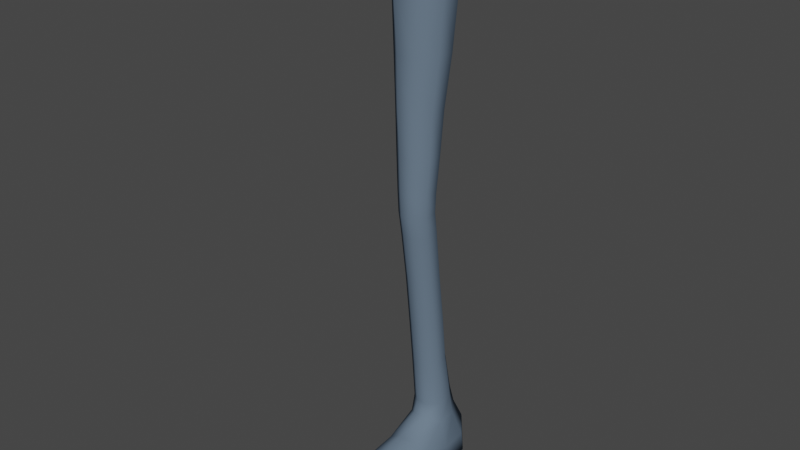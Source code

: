 # Source: ik_leg_rig_pole_begin.blend  (saved by Blender 2.81.16; exported with 4.5.12 LTS)
import bpy
from mathutils import Matrix  # noqa: F401  (used for matrix-valued properties, if any)

bpy.ops.wm.read_factory_settings(use_empty=True)
scene = bpy.context.scene
scene.name = 'Scene'

# ---- collections
col_collection = bpy.data.collections.new('Collection'); scene.collection.children.link(col_collection)

# ---- materials (node trees are filled in below, after node groups)
mat_skin = bpy.data.materials.new('skin')
mat_skin.alpha_threshold = 0.0
mat_skin.use_transparent_shadow = False
mat_skin.diffuse_color = (0.8006, 0.538, 0.3375, 1.0)
mat_skin.roughness = 0.5
mat_skin.specular_intensity = 0.05
mat_skin.line_color = (0.0, 0.0, 0.0, 1.0)
mat_hair = bpy.data.materials.new('Hair')
mat_hair.alpha_threshold = 0.0
mat_hair.use_transparent_shadow = False
mat_hair.diffuse_color = (0.2264, 0.1633, 0.1062, 1.0)
mat_hair.roughness = 0.5
mat_hair.specular_intensity = 0.05
mat_hair.line_color = (0.0, 0.0, 0.0, 1.0)
mat_material_024 = bpy.data.materials.new('Material.024')
mat_material_024.alpha_threshold = 0.0
mat_material_024.use_transparent_shadow = False
mat_material_024.diffuse_color = (1.0, 1.0, 1.0, 1.0)
mat_material_024.roughness = 0.5
mat_material_024.specular_intensity = 0.1
mat_material_024.line_color = (0.0, 0.0, 0.0, 1.0)
mat_lips = bpy.data.materials.new('Lips')
mat_lips.alpha_threshold = 0.0
mat_lips.use_transparent_shadow = False
mat_lips.diffuse_color = (0.5173, 0.3216, 0.2138, 1.0)
mat_lips.roughness = 0.5
mat_lips.specular_intensity = 0.0507
mat_lips.line_color = (0.0, 0.0, 0.0, 1.0)
mat_mouth = bpy.data.materials.new('Mouth')
mat_mouth.alpha_threshold = 0.0
mat_mouth.use_transparent_shadow = False
mat_mouth.diffuse_color = (0.2598, 0.08202, 0.06878, 1.0)
mat_mouth.roughness = 0.5
mat_mouth.specular_intensity = 0.05
mat_mouth.line_color = (0.0, 0.0, 0.0, 1.0)
mat_material_003 = bpy.data.materials.new('Material.003')
mat_material_003.alpha_threshold = 0.0
mat_material_003.use_transparent_shadow = False
mat_material_003.diffuse_color = (0.1324, 0.1832, 0.2462, 1.0)
mat_material_003.roughness = 0.5
mat_material_003.specular_intensity = 0.1
mat_material_003.line_color = (0.0, 0.0, 0.0, 1.0)
mat_skin_1 = bpy.data.materials.new('Skin')
mat_skin_1.alpha_threshold = 0.0
mat_skin_1.use_transparent_shadow = False
mat_skin_1.diffuse_color = (0.3576, 0.5382, 0.2876, 1.0)
mat_skin_1.roughness = 0.5
mat_skin_1.specular_intensity = 0.1
mat_skin_1.line_color = (0.0, 0.0, 0.0, 1.0)
mat_material_005 = bpy.data.materials.new('Material.005')
mat_material_005.alpha_threshold = 0.0
mat_material_005.use_transparent_shadow = False
mat_material_005.diffuse_color = (1.0, 1.0, 1.0, 1.0)
mat_material_005.roughness = 0.5
mat_material_005.line_color = (0.0, 0.0, 0.0, 1.0)
mat_material_007 = bpy.data.materials.new('Material.007')
mat_material_007.alpha_threshold = 0.0
mat_material_007.use_transparent_shadow = False
mat_material_007.diffuse_color = (0.5926, 0.2501, 0.2199, 1.0)
mat_material_007.roughness = 0.5
mat_material_007.specular_intensity = 0.6197
mat_material_007.line_color = (0.0, 0.0, 0.0, 1.0)

# ---- material node trees

# ---- world
world_world = bpy.data.worlds.new('World'); scene.world = world_world
world_world.use_nodes = True; world_world.node_tree.nodes.clear()
_N = world_world.node_tree.nodes; _L = world_world.node_tree.links
n0 = _N.new('ShaderNodeOutputWorld'); n0.name = 'World Output'; n0.location = (300, 300)
n1 = _N.new('ShaderNodeBackground'); n1.name = 'Background'; n1.location = (10, 300)
n1.inputs[0].default_value = (0.05088, 0.05088, 0.05088, 1.0)
_L.new(n1.outputs[0], n0.inputs[0])
n0.is_active_output = True
world_world.color = (0.05088, 0.05088, 0.05088)
world_world.use_sun_shadow = False
world_world.sun_shadow_jitter_overblur = 0.0

# ---- meshes
me_plane_004 = bpy.data.meshes.new('Plane.004')
me_plane_004.from_pydata([(0.0, 0.02737, 1.011), (0.01832, 0.02774, 1.011), (0.0296, 0.02139, 1.012), (0.02842, -0.08993, 1.014), (0.01465, -0.09303, 1.017), (0.0, -0.09369, 1.017), (0.1086, -0.08781, 1.023), (0.1273, -0.0205, 1.031), (0.03138, 0.0343, 1.128), (0.0, 0.03569, 1.128), (0.02706, -0.1247, 1.128), (0.05811, -0.1189, 1.13), (0.0, -0.1253, 1.128), (0.06263, 0.03073, 1.128), (0.09062, -0.1053, 1.129), (0.1175, -0.08492, 1.13), (0.0927, 0.021, 1.129), (0.1178, 0.005033, 1.128), (0.1308, -0.0532, 1.129), (0.131, -0.02249, 1.128), (0.01504, -0.01332, 0.995), (0.01405, -0.05889, 0.9923), (0.01772, -0.01544, 0.987), (0.009321, -0.01221, 0.9981), (0.008914, -0.06022, 0.9946), (0.0, -0.01148, 0.9979), (0.0, -0.06015, 0.9943), (0.01725, -0.05682, 0.9841), (0.04832, 0.02134, 1.011), (0.1092, 0.0169, 1.026), (0.02811, 0.04003, 1.071), (0.0, 0.04056, 1.07), (0.02648, -0.1122, 1.07), (0.05104, -0.1089, 1.069), (0.0, -0.1128, 1.07), (0.05657, 0.03485, 1.072), (0.08184, -0.1004, 1.071), (0.1164, -0.08538, 1.074), (0.0882, 0.02738, 1.074), (0.1156, 0.01037, 1.076), (0.1298, -0.05262, 1.076), (0.1297, -0.02105, 1.077), (0.04417, -0.09213, 1.007), (0.1278, -0.0521, 1.029), (0.02069, -0.02003, 0.9705), (0.09629, 0.01696, 0.9829), (0.09863, -0.08886, 0.9843), (0.02123, -0.06061, 0.9686), (0.05045, -0.09078, 0.978), (0.04926, 0.0164, 0.9767), (0.128, -0.05719, 0.9883), (0.1274, -0.01767, 0.9883), (0.07678, 0.04961, 0.1522), (0.05434, 0.04913, 0.1507), (0.09842, 0.0218, 0.1516), (0.09894, -0.008685, 0.1491), (0.0551, -0.0265, 0.149), (0.03581, 0.02231, 0.1489), (0.03589, -0.01103, 0.1458), (0.07813, -0.02707, 0.1499), (0.03111, -0.01332, 0.1067), (0.03189, 0.02915, 0.1085), (0.07875, -0.03308, 0.1209), (0.0769, 0.06306, 0.1089), (0.05221, 0.06228, 0.1081), (0.05282, -0.03248, 0.1208), (0.1021, -0.009955, 0.1076), (0.1007, 0.02886, 0.1088), (0.1159, 0.04072, 0.05762), (0.1162, -0.008247, 0.05208), (0.04266, 0.08724, 0.05784), (0.07994, 0.08841, 0.05901), (0.01196, 0.04116, 0.05715), (0.01252, -0.01334, 0.05068), (0.02524, -0.06806, 0.04174), (0.1192, -0.06329, 0.04261), (0.1152, -0.07378, 0.07802), (0.01228, -0.01334, 0.01166), (0.01165, 0.0483, 0.01261), (0.07936, 0.08904, 0.01229), (0.0421, 0.08878, 0.01263), (0.1157, -0.008247, 0.009654), (0.1153, 0.04786, 0.01217), (0.09871, 0.03933, 0.0002694), (0.09506, -0.0086, 0.0003151), (0.04889, 0.06656, 0.0008909), (0.07424, 0.06736, 0.0005747), (0.028, 0.03963, 0.001151), (0.032, -0.005857, 0.001101), (0.0503, -0.06537, 0.009967), (0.1009, -0.06298, 0.009336), (0.02494, -0.06443, 0.01771), (0.1189, -0.06329, 0.01676), (0.03007, -0.0781, 0.07724), (0.088, -0.07961, 0.09223), (0.0559, -0.07966, 0.09207), (0.01488, -0.1345, 0.03316), (0.1346, -0.1322, 0.0324), (0.1288, -0.1328, 0.0568), (0.04855, -0.1328, 0.07224), (0.08579, -0.1335, 0.07191), (0.0205, -0.1347, 0.05933), (0.1343, -0.1329, 0.006776), (0.01457, -0.134, 0.008067), (0.04214, -0.1339, 0.0009751), (0.09874, -0.1315, 0.0002692), (0.09721, -0.193, 0.0002882), (0.04035, -0.1953, 0.0009975), (0.01123, -0.1955, 0.007806), (0.134, -0.1944, 0.00647), (0.01674, -0.1964, 0.04603), (0.08513, -0.1965, 0.05809), (0.04631, -0.1958, 0.05852), (0.1293, -0.1947, 0.04097), (0.1342, -0.1934, 0.02367), (0.01149, -0.1955, 0.02864), (0.107, -0.256, 0.0224), (0.09882, -0.247, 0.03594), (0.03117, -0.2774, 0.02692), (0.03923, -0.2673, 0.04082), (0.05229, -0.2434, 0.05293), (0.08288, -0.2288, 0.04902), (0.1076, -0.2551, 0.008077), (0.09101, -0.2364, 0.0003656), (0.03445, -0.2771, 0.008795), (0.05113, -0.2516, 0.0008629), (0.04352, -0.06983, 0.5761), (0.04321, -0.04008, 0.5782), (0.06087, -0.02226, 0.5789), (0.08225, -0.02181, 0.58), (0.103, -0.06769, 0.5783), (0.1028, -0.0405, 0.5799), (0.08319, -0.08448, 0.5754), (0.06147, -0.08399, 0.5748), (0.06026, -0.0153, 0.5425), (0.08137, -0.01495, 0.5437), (0.04278, -0.03338, 0.5405), (0.04305, -0.06259, 0.5362), (0.08222, -0.07705, 0.5347), (0.06077, -0.07649, 0.5341), (0.1017, -0.03398, 0.5423), (0.1018, -0.0607, 0.5387), (0.08264, -0.02118, 0.616), (0.08393, -0.08608, 0.6187), (0.04173, -0.04101, 0.6162), (0.04215, -0.07087, 0.6172), (0.06003, -0.02202, 0.6148), (0.06097, -0.08587, 0.618), (0.1046, -0.04052, 0.6183), (0.1049, -0.06819, 0.6197), (0.05377, 0.0311, 0.2467), (0.0553, 0.01859, 0.3354), (0.05823, 0.0007726, 0.4406), (0.07484, 0.03146, 0.2484), (0.07631, 0.01895, 0.337), (0.07875, 0.001119, 0.4419), (0.03633, 0.008751, 0.2444), (0.03791, -0.002178, 0.3332), (0.04124, -0.01812, 0.4383), (0.03668, -0.02056, 0.2408), (0.03823, -0.03135, 0.3293), (0.04152, -0.04657, 0.434), (0.07587, -0.03493, 0.241), (0.07727, -0.0457, 0.3287), (0.07961, -0.06061, 0.433), (0.05445, -0.03438, 0.2399), (0.05592, -0.04515, 0.3278), (0.05876, -0.06007, 0.4322), (0.09515, 0.008173, 0.2476), (0.09656, -0.002753, 0.3364), (0.0985, -0.01868, 0.4409), (0.09533, -0.01863, 0.2446), (0.09671, -0.02944, 0.333), (0.09863, -0.04471, 0.4372), (0.0884, 0.004529, 0.8685), (0.08346, -0.00523, 0.7684), (0.08352, -0.01463, 0.6906), (0.09108, -0.08791, 0.8717), (0.0855, -0.08806, 0.7712), (0.08519, -0.08614, 0.6922), (0.02759, -0.02813, 0.8662), (0.0338, -0.03331, 0.7672), (0.0374, -0.03775, 0.6899), (0.02828, -0.06398, 0.8654), (0.03436, -0.06719, 0.7673), (0.03789, -0.06871, 0.6899), (0.05302, 0.002505, 0.8661), (0.05529, -0.00682, 0.7667), (0.05767, -0.0158, 0.6892), (0.05526, -0.0883, 0.8695), (0.05695, -0.08822, 0.7697), (0.05896, -0.0861, 0.6909), (0.1212, -0.02489, 0.8728), (0.1114, -0.03111, 0.7715), (0.1089, -0.03649, 0.6927), (0.1218, -0.06116, 0.8736), (0.1119, -0.06442, 0.7725), (0.1093, -0.06606, 0.6934)], [], [(28, 22, 20, 2), (22, 27, 21, 20), (27, 42, 3, 21), (2, 20, 23, 1), (20, 21, 24, 23), (21, 3, 4, 24), (1, 23, 25, 0), (23, 24, 26, 25), (24, 4, 5, 26), (8, 30, 31, 9), (30, 1, 0, 31), (10, 32, 33, 11), (32, 4, 3, 33), (12, 34, 32, 10), (34, 5, 4, 32), (13, 35, 30, 8), (35, 2, 1, 30), (11, 33, 36, 14), (33, 3, 42, 36), (14, 36, 37, 15), (36, 42, 6, 37), (16, 38, 35, 13), (38, 28, 2, 35), (17, 39, 38, 16), (39, 29, 28, 38), (15, 37, 40, 18), (37, 6, 43, 40), (18, 40, 41, 19), (40, 43, 7, 41), (19, 41, 39, 17), (41, 7, 29, 39), (56, 58, 60, 65), (58, 57, 61, 60), (57, 53, 64, 61), (59, 56, 65, 62), (53, 52, 63, 64), (55, 59, 62, 66), (54, 55, 66, 67), (52, 54, 67, 63), (63, 67, 68, 71), (67, 66, 69, 68), (64, 63, 71, 70), (61, 64, 70, 72), (60, 61, 72, 73), (60, 73, 74, 93), (69, 66, 76, 75), (66, 62, 94, 76), (62, 65, 95, 94), (65, 60, 93, 95), (69, 75, 92, 81), (74, 73, 77, 91), (73, 72, 78, 77), (72, 70, 80, 78), (70, 71, 79, 80), (68, 69, 81, 82), (71, 68, 82, 79), (79, 82, 83, 86), (82, 81, 84, 83), (80, 79, 86, 85), (78, 80, 85, 87), (77, 78, 87, 88), (91, 77, 88, 89), (81, 92, 90, 84), (84, 90, 89, 88), (83, 84, 88, 87), (83, 87, 85, 86), (89, 90, 105, 104), (93, 74, 96, 101), (75, 76, 98, 97), (76, 94, 100, 98), (94, 95, 99, 100), (95, 93, 101, 99), (92, 75, 97, 102), (74, 91, 103, 96), (91, 89, 104, 103), (90, 92, 102, 105), (105, 102, 109, 106), (103, 104, 107, 108), (96, 103, 108, 115), (102, 97, 114, 109), (99, 101, 110, 112), (100, 99, 112, 111), (98, 100, 111, 113), (97, 98, 113, 114), (101, 96, 115, 110), (104, 105, 106, 107), (114, 113, 117, 116), (110, 115, 118, 119), (116, 117, 119, 118), (119, 117, 121, 120), (111, 112, 120, 121), (111, 121, 117, 113), (110, 119, 120, 112), (106, 109, 122, 123), (108, 107, 125, 124), (106, 123, 125, 107), (122, 124, 125, 123), (109, 114, 116, 122), (116, 118, 124, 122), (108, 124, 118, 115), (42, 48, 46, 6), (6, 46, 50, 43), (7, 43, 50, 51), (7, 51, 45, 29), (28, 29, 45, 49), (22, 28, 49, 44), (22, 44, 47, 27), (27, 47, 48, 42), (127, 136, 137, 126), (128, 134, 136, 127), (129, 135, 134, 128), (130, 141, 140, 131), (131, 140, 135, 129), (133, 139, 138, 132), (132, 138, 141, 130), (126, 137, 139, 133), (144, 127, 126, 145), (146, 128, 127, 144), (142, 129, 128, 146), (149, 130, 131, 148), (148, 131, 129, 142), (147, 133, 132, 143), (143, 132, 130, 149), (145, 126, 133, 147), (136, 158, 161, 137), (158, 157, 160, 161), (157, 156, 159, 160), (156, 57, 58, 159), (134, 152, 158, 136), (152, 151, 157, 158), (151, 150, 156, 157), (150, 53, 57, 156), (135, 155, 152, 134), (155, 154, 151, 152), (154, 153, 150, 151), (153, 52, 53, 150), (141, 173, 170, 140), (173, 172, 169, 170), (172, 171, 168, 169), (171, 55, 54, 168), (140, 170, 155, 135), (170, 169, 154, 155), (169, 168, 153, 154), (168, 54, 52, 153), (139, 167, 164, 138), (167, 166, 163, 164), (166, 165, 162, 163), (165, 56, 59, 162), (138, 164, 173, 141), (164, 163, 172, 173), (163, 162, 171, 172), (162, 59, 55, 171), (137, 161, 167, 139), (161, 160, 166, 167), (160, 159, 165, 166), (159, 58, 56, 165), (44, 180, 183, 47), (180, 181, 184, 183), (181, 182, 185, 184), (182, 144, 145, 185), (49, 186, 180, 44), (186, 187, 181, 180), (187, 188, 182, 181), (188, 146, 144, 182), (45, 174, 186, 49), (174, 175, 187, 186), (175, 176, 188, 187), (176, 142, 146, 188), (50, 195, 192, 51), (195, 196, 193, 192), (196, 197, 194, 193), (197, 149, 148, 194), (51, 192, 174, 45), (192, 193, 175, 174), (193, 194, 176, 175), (194, 148, 142, 176), (48, 189, 177, 46), (189, 190, 178, 177), (190, 191, 179, 178), (191, 147, 143, 179), (46, 177, 195, 50), (177, 178, 196, 195), (178, 179, 197, 196), (179, 143, 149, 197), (47, 183, 189, 48), (183, 184, 190, 189), (184, 185, 191, 190), (185, 145, 147, 191)])
me_plane_004.polygons.foreach_set('use_smooth', [True] * 188)
me_plane_004.polygons.foreach_set('material_index', [5, 5, 5, 5, 5, 5, 5, 5, 5, 5, 5, 5, 5, 5, 5, 5, 5, 5, 5, 5, 5, 5, 5, 5, 5, 5, 5, 5, 5, 5, 5, 5, 5, 5, 5, 5, 5, 5, 5, 5, 5, 5, 5, 5, 5, 5, 5, 5, 5, 5, 5, 5, 5, 5, 5, 5, 5, 5, 5, 5, 5, 5, 5, 5, 5, 5, 5, 5, 5, 5, 5, 5, 5, 5, 5, 5, 5, 5, 5, 5, 5, 5, 5, 5, 5, 5, 5, 5, 5, 5, 5, 5, 5, 5, 5, 5, 5, 5, 5, 5, 5, 5, 5, 5, 5, 5, 5, 5, 5, 5, 5, 5, 5, 5, 5, 5, 5, 5, 5, 5, 5, 5, 5, 5, 5, 5, 5, 5, 5, 5, 5, 5, 5, 5, 5, 5, 5, 5, 5, 5, 5, 5, 5, 5, 5, 5, 5, 5, 5, 5, 5, 5, 5, 5, 5, 5, 5, 5, 5, 5, 5, 5, 5, 5, 5, 5, 5, 5, 5, 5, 5, 5, 5, 5, 5, 5, 5, 5, 5, 5, 5, 5, 5, 5, 5, 5, 5, 5])
me_plane_004.materials.append(mat_skin)
me_plane_004.materials.append(mat_hair)
me_plane_004.materials.append(mat_material_024)
me_plane_004.materials.append(mat_lips)
me_plane_004.materials.append(mat_mouth)
me_plane_004.materials.append(mat_material_003)
me_plane_004.materials.append(mat_skin_1)
me_plane_004.materials.append(mat_material_005)
me_plane_004.materials.append(mat_material_007)
me_plane_004.use_remesh_preserve_volume = False
me_plane_004.use_remesh_preserve_attributes = False
me_plane_004.use_mirror_x = True
me_plane_004.use_mirror_topology = True
me_plane_004.use_paint_bone_selection = False
me_plane_004.use_paint_mask_vertex = True
me_plane_004.update()
arm_armature = bpy.data.armatures.new('Armature')  # bones are not reproduced

# ---- objects
ob_leg = bpy.data.objects.new('leg', me_plane_004)
ob_leg_rig = bpy.data.objects.new('leg_rig', arm_armature)

# ---- transforms, parenting, visibility, modifiers, constraints
ob_leg.parent = ob_leg_rig
ob_leg.location = (0.0, 0.0, 0.0)
ob_leg.lineart.crease_threshold = 0.0
ob_leg.use_mesh_mirror_x = True
_vg = ob_leg.vertex_groups.new(name='right_leg')
_vg = ob_leg.vertex_groups.new(name='deform_leg_01')
for _i, _w in zip([0, 1, 2, 3, 4, 5, 6, 7, 8, 9, 10, 11, 12, 13, 14, 15, 16, 17, 18, 19, 20, 21, 22, 23, 24, 25, 26, 27, 28, 29, 30, 31, 32, 33, 34, 35, 36, 37, 38, 39, 40, 41, 42, 43, 44, 45, 46, 47, 48, 49, 50, 51, 126, 127, 128, 129, 130, 131, 132, 133, 134, 135, 136, 137, 138, 139, 140, 141, 142, 143, 144, 145, 146, 147, 148, 149, 174, 175, 176, 177, 178, 179, 180, 181, 182, 183, 184, 185, 186, 187, 188, 189, 190, 191, 192, 193, 194, 195, 196, 197], [1.0, 1.0, 1.0, 1.0, 1.0, 1.0, 1.0, 1.0, 1.0, 1.0, 1.0, 1.0, 1.0, 1.0, 1.0, 1.0, 1.0, 1.0, 1.0, 1.0, 1.0, 1.0, 1.0, 1.0, 1.0, 1.0, 1.0, 1.0, 1.0, 1.0, 1.0, 1.0, 1.0, 1.0, 1.0, 1.0, 1.0, 1.0, 1.0, 1.0, 1.0, 1.0, 1.0, 1.0, 1.0, 1.0, 1.0, 1.0, 1.0, 1.0, 1.0, 1.0, 0.2429, 0.5003, 0.3428, 0.752, 0.1233, 0.8127, 0.2112, 0.2358, 0.0306, 0.05866, 0.04167, 0.04295, 0.02955, 0.03359, 0.05861, 0.03905, 0.9896, 0.9474, 0.9395, 0.9378, 0.9386, 0.942, 1.0, 0.9679, 1.0, 0.9999, 1.0, 1.0, 0.9998, 1.0, 1.0, 0.9998, 1.0, 1.0, 0.9997, 1.0, 1.0, 0.9999, 1.0, 1.0, 0.9997, 1.0, 1.0, 0.9999, 1.0, 1.0, 0.9999, 1.0]): _vg.add([_i], _w, 'REPLACE')
_vg = ob_leg.vertex_groups.new(name='deform_leg_2')
for _i, _w in zip([52, 53, 54, 55, 56, 57, 58, 59, 60, 61, 62, 63, 64, 65, 66, 67, 68, 69, 70, 71, 72, 73, 74, 75, 77, 78, 79, 80, 81, 82, 83, 84, 85, 86, 87, 88, 89, 90, 91, 92, 126, 127, 128, 129, 130, 131, 132, 133, 134, 135, 136, 137, 138, 139, 140, 141, 142, 143, 144, 145, 146, 147, 149, 150, 151, 152, 153, 154, 155, 156, 157, 158, 159, 160, 161, 162, 163, 164, 165, 166, 167, 168, 169, 170, 171, 172, 173], [0.8174, 0.7912, 0.8097, 0.7535, 0.7055, 0.7624, 0.7221, 0.7127, 0.02822, 0.002508, 0.356, 0.01947, 0.02106, 0.3256, 0.163, 0.1658, 0.001568, 0.002318, 0.0001053, 0.0003884, 0.0, 5.317e-05, 0.00286, 0.03537, 0.0002153, 0.001388, 8.941e-07, 0.0003555, 1.311e-06, 1.132e-06, 0.003538, 0.002893, 0.006939, 0.004206, 0.05773, 0.08191, 0.04353, 0.02424, 0.0002031, 0.01462, 0.7571, 0.4997, 0.6572, 0.248, 0.8767, 0.1873, 0.7888, 0.7642, 0.9694, 0.9413, 0.9583, 0.9571, 0.9704, 0.9664, 0.9414, 0.961, 0.01037, 0.0526, 0.06047, 0.06224, 0.06144, 0.058, 0.03207, 0.9967, 0.9998, 0.9989, 0.997, 0.9999, 0.9987, 0.9953, 0.9997, 0.9987, 0.9911, 0.9997, 0.9988, 0.9849, 0.9999, 1.0, 0.9864, 0.9998, 1.0, 0.9954, 1.0, 1.0, 0.9903, 1.0, 1.0]): _vg.add([_i], _w, 'REPLACE')
_vg = ob_leg.vertex_groups.new(name='deform_foot_1')
for _i, _w in zip([52, 53, 54, 55, 56, 57, 58, 59, 60, 61, 62, 63, 64, 65, 66, 67, 68, 69, 70, 71, 72, 73, 74, 75, 76, 77, 78, 79, 80, 81, 82, 83, 84, 85, 86, 87, 88, 89, 90, 91, 92, 93, 94, 95, 96, 97, 98, 99, 100, 101, 102, 103, 104, 105, 106, 107, 108, 109, 110, 111, 112, 113, 114, 115, 116, 117, 118, 119, 120, 121, 122, 123, 124, 125, 126, 127, 128, 129, 130, 131, 132, 133, 134, 135, 136, 137, 138, 139, 140, 141, 142, 143, 144, 145, 146, 147, 148, 149, 150, 153, 156, 159, 162, 164, 165, 167, 168, 170, 171, 173, 176, 179, 182, 185, 188, 191, 194, 197], [0.1826, 0.2088, 0.1903, 0.2465, 0.2945, 0.2376, 0.2779, 0.2873, 0.9718, 0.9975, 0.644, 0.9805, 0.9789, 0.6744, 0.837, 0.8342, 0.9984, 0.9977, 0.9999, 0.9996, 1.0, 0.9999, 0.9971, 0.9646, 1.0, 0.9998, 0.9986, 1.0, 0.9996, 1.0, 1.0, 0.9965, 0.9971, 0.9931, 0.9958, 0.9423, 0.9181, 0.9565, 0.9758, 0.9998, 0.9854, 1.0, 1.0, 1.0, 1.0, 1.0, 1.0, 1.0, 1.0, 1.0, 1.0, 1.0, 1.0, 1.0, 1.0, 1.0, 1.0, 1.0, 1.0, 1.0, 1.0, 1.0, 1.0, 1.0, 1.0, 1.0, 1.0, 1.0, 1.0, 1.0, 1.0, 1.0, 1.0, 1.0, 0.0, 0.0, 0.0, 0.0, 0.0, 0.0, 0.0, 0.0, 0.0, 0.0, 0.0, 0.0, 0.0, 0.0, 0.0, 0.0, 0.0, 0.0, 0.0, 0.0, 0.0, 0.0, 0.0, 0.0, 0.003342, 0.00302, 0.004721, 0.00895, 0.01515, 0.0, 0.01365, 0.0, 0.004573, 0.0, 0.009698, 0.0, 0.0, 0.0, 0.0, 0.0, 0.0, 0.0, 0.0, 0.0]): _vg.add([_i], _w, 'REPLACE')
_m = ob_leg.modifiers.new('Armature', 'ARMATURE')
_m.object = ob_leg_rig
ob_leg_rig.location = (0.0, 0.0, 0.0)
ob_leg_rig.show_in_front = True
ob_leg_rig.lineart.crease_threshold = 0.0

# ---- collection membership
col_collection.objects.link(ob_leg)
col_collection.objects.link(ob_leg_rig)

# ---- scene / render settings (as saved in the file)
scene.frame_start = 1; scene.frame_end = 250; scene.frame_set(2)
scene.render.engine = 'BLENDER_EEVEE_NEXT'
scene.cycles.use_denoising = False
scene.cycles.samples = 128
scene.cycles.sampling_pattern = 'TABULATED_SOBOL'
scene.cycles.use_adaptive_sampling = False
scene.cycles.use_light_tree = False
scene.view_settings.view_transform = 'Filmic'
bpy.context.view_layer.update()

# ---- added for rendering (the .blend has no active camera and no usable light): camera, sun
cam_auto = bpy.data.cameras.new('AutoCamera')
cam_auto.lens = 50.0
cam_auto.sensor_width = 36.0
cam_auto.clip_end = 1000.0
ob_auto_camera = bpy.data.objects.new('AutoCamera', cam_auto)
scene.collection.objects.link(ob_auto_camera)
ob_auto_camera.location = (1.17307, -1.42111, 1.4497)
ob_auto_camera.rotation_euler = (1.09748, -7.21219e-08, 0.694738)
scene.camera = ob_auto_camera
light_auto_sun = bpy.data.lights.new('AutoSun', 'SUN')
light_auto_sun.energy = 3.0
light_auto_sun.angle = 0.0523599
ob_auto_sun = bpy.data.objects.new('AutoSun', light_auto_sun)
scene.collection.objects.link(ob_auto_sun)
ob_auto_sun.rotation_euler = (0.872665, 0.174533, 0.523599)
bpy.context.view_layer.update()
